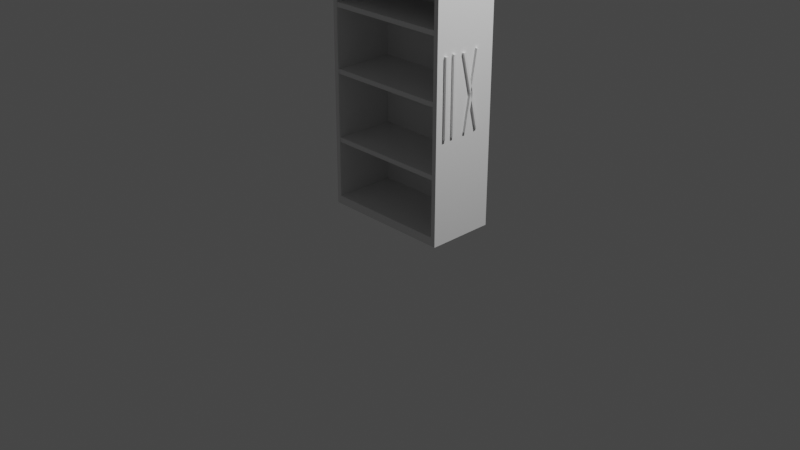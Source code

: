 # Source: cupboard_whitout_stuff_1.blend  (saved by Blender 2.93.20; exported with 4.5.12 LTS)
import bpy
from mathutils import Matrix  # noqa: F401  (used for matrix-valued properties, if any)

bpy.ops.wm.read_factory_settings(use_empty=True)
scene = bpy.context.scene
scene.name = 'Scene'

# ---- collections
col_collection = bpy.data.collections.new('Collection'); scene.collection.children.link(col_collection)

# ---- world
world_world = bpy.data.worlds.new('World'); scene.world = world_world
world_world.use_nodes = True; world_world.node_tree.nodes.clear()
_N = world_world.node_tree.nodes; _L = world_world.node_tree.links
n0 = _N.new('ShaderNodeOutputWorld'); n0.name = 'World Output'; n0.location = (300, 300)
n1 = _N.new('ShaderNodeBackground'); n1.name = 'Background'; n1.location = (10, 300)
n1.inputs[0].default_value = (0.05088, 0.05088, 0.05088, 1.0)
_L.new(n1.outputs[0], n0.inputs[0])
n0.is_active_output = True
world_world.color = (0.05088, 0.05088, 0.05088)
world_world.use_sun_shadow = False
world_world.sun_shadow_jitter_overblur = 0.0

# ---- cameras
cam_camera = bpy.data.cameras.new('Camera')
cam_camera.clip_end = 100.0
cam_camera.ortho_scale = 7.314

# ---- lights
light_light = bpy.data.lights.new('Light', 'POINT')
light_light.transmission_factor = 0.0
light_light.energy = 1000.0
light_light.shadow_soft_size = 0.1
light_light.shadow_maximum_resolution = 0.006
light_light.use_absolute_resolution = True

# ---- meshes
me_x = bpy.data.meshes.new('Цилиндр')
me_x.from_pydata([(-0.132, 0.8872, 8.475e-07), (-0.132, 0.8872, 2.5), (0.868, -0.1128, 8.475e-07), (0.868, -0.1128, 2.5), (0.8237, -0.1571, 0.0009432), (0.8237, -0.1571, 2.501), (-0.1763, 0.8429, 0.0009432), (-0.1763, 0.8429, 2.501), (-0.6466, 0.3725, 0.0009432), (0.3582, -0.6275, 0.0009432), (0.3606, -0.6251, 2.501), (-0.6418, 0.3725, 2.501), (0.8237, -0.1571, 2.406), (-0.1763, 0.8429, 2.406), (0.3606, -0.6251, 2.406), (-0.6418, 0.3725, 2.406), (0.8237, -0.1571, 0.09211), (-0.1763, 0.8429, 0.09211), (-0.6466, 0.3725, 0.09211), (0.3582, -0.6275, 0.09211), (0.7882, -0.1219, 2.406), (0.325, -0.5899, 2.406), (0.7882, -0.1219, 0.09211), (0.3226, -0.5923, 0.09211), (-0.1763, 0.8429, 2.406), (-0.6418, 0.3725, 2.406), (-0.1763, 0.8429, 0.09211), (-0.6466, 0.3725, 0.09211), (-0.1408, 0.8076, 2.406), (-0.6064, 0.3373, 2.406), (-0.1408, 0.8076, 0.09207), (-0.6112, 0.3373, 0.09207), (-0.132, 0.8872, 2.13), (0.868, -0.1128, 2.13), (0.8237, -0.1571, 2.131), (-0.1763, 0.8429, 2.131), (-0.5961, 0.423, 2.134), (0.4039, -0.577, 2.134), (0.3596, -0.6213, 2.135), (-0.6404, 0.3787, 2.135), (0.868, -0.1128, 1.467), (0.8237, -0.1571, 1.468), (-0.1763, 0.8429, 1.468), (-0.132, 0.8872, 1.467), (0.4068, -0.5741, 1.463), (0.3625, -0.6184, 1.464), (-0.6375, 0.3816, 1.464), (-0.5932, 0.4259, 1.463), (0.868, -0.1128, 0.7337), (0.8237, -0.1571, 0.7347), (-0.1763, 0.8429, 0.7347), (-0.132, 0.8872, 0.7337), (0.4068, -0.5741, 0.7378), (0.3625, -0.6184, 0.7387), (-0.6375, 0.3816, 0.7387), (-0.5932, 0.4259, 0.7378), (-0.132, 0.8872, 2.08), (0.868, -0.1128, 2.08), (0.3596, -0.6213, 2.085), (-0.6404, 0.3787, 2.085), (0.868, -0.1128, 1.417), (-0.132, 0.8872, 1.417), (0.3625, -0.6184, 1.414), (-0.6375, 0.3816, 1.414), (0.868, -0.1128, 0.6837), (-0.132, 0.8872, 0.6837), (0.3625, -0.6184, 0.6887), (-0.6375, 0.3816, 0.6887), (0.4386, -0.5474, 1.09), (0.4386, -0.5474, 1.89), (0.4586, -0.5674, 1.09), (0.4586, -0.5674, 1.89), (0.4386, -0.5874, 1.09), (0.4386, -0.5874, 1.89), (0.4186, -0.5674, 1.09), (0.4186, -0.5674, 1.89), (0.509, -0.4715, 1.092), (0.509, -0.4715, 1.892), (0.529, -0.4915, 1.092), (0.529, -0.4915, 1.892), (0.509, -0.5115, 1.092), (0.509, -0.5115, 1.892), (0.489, -0.4915, 1.092), (0.489, -0.4915, 1.892), (0.7329, -0.2476, 1.107), (0.599, -0.3815, 1.884), (0.7529, -0.2676, 1.107), (0.619, -0.4015, 1.884), (0.7335, -0.287, 1.1), (0.5996, -0.4209, 1.877), (0.7135, -0.267, 1.1), (0.5796, -0.4009, 1.877), (0.6247, -0.3558, 1.092), (0.7207, -0.2598, 1.881), (0.6447, -0.3758, 1.092), (0.7407, -0.2798, 1.881), (0.6249, -0.3956, 1.097), (0.721, -0.2995, 1.886), (0.6049, -0.3756, 1.097), (0.701, -0.2795, 1.886)], [], [(32, 1, 3, 33), (33, 3, 5, 34), (3, 1, 7, 5), (34, 5, 7, 35), (35, 7, 1, 32), (0, 2, 4, 6), (7, 5, 12, 13), (15, 13, 12, 14), (11, 7, 13, 15), (10, 11, 15, 14), (5, 10, 14, 12), (6, 4, 16, 17), (16, 19, 18, 17), (9, 8, 18, 19), (8, 6, 17, 18), (4, 9, 19, 16), (9, 4, 6, 8), (7, 11, 10, 5), (16, 19, 23, 22), (22, 23, 21, 20), (19, 14, 21, 23), (14, 12, 20, 21), (12, 16, 22, 20), (18, 17, 26, 27), (15, 13, 24, 25), (26, 27, 31, 30), (29, 28, 30, 31), (24, 26, 30, 28), (25, 24, 28, 29), (27, 25, 29, 31), (16, 12, 21, 19), (26, 24, 25, 27), (42, 35, 32, 43), (41, 34, 35, 42), (40, 33, 34, 41), (43, 32, 33, 40), (34, 33, 37, 38), (32, 35, 39, 36), (33, 32, 36, 37), (35, 34, 38, 39), (51, 43, 40, 48), (48, 40, 41, 49), (49, 41, 42, 50), (50, 42, 43, 51), (42, 41, 45, 46), (40, 43, 47, 44), (43, 42, 46, 47), (41, 40, 44, 45), (6, 50, 51, 0), (4, 49, 50, 6), (2, 48, 49, 4), (0, 51, 48, 2), (49, 48, 52, 53), (51, 50, 54, 55), (48, 51, 55, 52), (50, 49, 53, 54), (39, 38, 58, 59), (32, 33, 57, 56), (46, 45, 62, 63), (43, 40, 60, 61), (54, 53, 66, 67), (51, 48, 64, 65), (16, 12, 14, 19), (65, 64, 66, 67), (61, 60, 62, 63), (56, 57, 58, 59), (68, 69, 71, 70), (70, 71, 73, 72), (71, 69, 75, 73), (72, 73, 75, 74), (74, 75, 69, 68), (68, 70, 72, 74), (76, 77, 79, 78), (78, 79, 81, 80), (79, 77, 83, 81), (80, 81, 83, 82), (82, 83, 77, 76), (76, 78, 80, 82), (84, 85, 87, 86), (86, 87, 89, 88), (87, 85, 91, 89), (88, 89, 91, 90), (90, 91, 85, 84), (84, 86, 88, 90), (92, 93, 95, 94), (94, 95, 97, 96), (95, 93, 99, 97), (96, 97, 99, 98), (98, 99, 93, 92), (92, 94, 96, 98)])
_uv = me_x.uv_layers.new(name='UVКарта')
_uv.uv.foreach_set('vector', [1.0, 0.926, 1.0, 1.0, 0.75, 1.0, 0.75, 0.926, 0.75, 0.926, 0.75, 1.0, 0.5, 1.0, 0.5, 0.926, 0.49, 0.25, 0.25, 0.49, 0.01, 0.25, 0.25, 0.01, 0.5, 0.926, 0.5, 1.0, 0.25, 1.0, 0.25, 0.926, 0.25, 0.926, 0.25, 1.0, 0.0, 1.0, 0.0, 0.926, 0.75, 0.49, 0.99, 0.25, 0.75, 0.01, 0.51, 0.25, 0.25, 1.0, 0.5, 1.0, 0.5, 1.0, 0.25, 1.0, 0.0, 0.0, 0.0, 0.0, 0.0, 0.0, 0.0, 0.0, 0.0, 0.0, 0.0, 0.0, 0.0, 0.0, 0.0, 0.0, 0.0, 0.0, 0.0, 0.0, 0.0, 0.0, 0.0, 0.0, 0.0, 0.0, 0.0, 0.0, 0.0, 0.0, 0.0, 0.0, 0.51, 0.25, 0.75, 0.01, 0.75, 0.01, 0.51, 0.25, 0.0, 0.0, 0.0, 0.0, 0.0, 0.0, 0.0, 0.0, 0.0, 0.0, 0.0, 0.0, 0.0, 0.0, 0.0, 0.0, 0.0, 0.0, 0.0, 0.0, 0.0, 0.0, 0.0, 0.0, 0.0, 0.0, 0.0, 0.0, 0.0, 0.0, 0.0, 0.0, 0.0, 0.0, 0.0, 0.0, 0.0, 0.0, 0.0, 0.0, 0.0, 0.0, 0.0, 0.0, 0.0, 0.0, 0.0, 0.0, 0.0, 0.0, 0.0, 0.0, 0.0, 0.0, 0.0, 0.0, 0.0, 0.0, 0.0, 0.0, 0.0, 0.0, 0.0, 0.0, 0.0, 0.0, 0.0, 0.0, 0.0, 0.0, 0.0, 0.0, 0.0, 0.0, 0.0, 0.0, 0.0, 0.0, 0.0, 0.0, 0.0, 0.0, 0.0, 0.0, 0.0, 0.0, 0.0, 0.0, 0.0, 0.0, 0.0, 0.0, 0.0, 0.0, 0.0, 0.0, 0.0, 0.0, 0.0, 0.0, 0.0, 0.0, 0.0, 0.0, 0.0, 0.0, 0.0, 0.0, 0.0, 0.0, 0.0, 0.0, 0.0, 0.0, 0.0, 0.0, 0.0, 0.0, 0.0, 0.0, 0.0, 0.0, 0.0, 0.0, 0.0, 0.0, 0.0, 0.0, 0.0, 0.0, 0.0, 0.0, 0.0, 0.0, 0.0, 0.0, 0.0, 0.0, 0.0, 0.0, 0.0, 0.0, 0.0, 0.0, 0.0, 0.0, 0.0, 0.0, 0.0, 0.0, 0.0, 0.0, 0.0, 0.0, 0.0, 0.0, 0.0, 0.0, 0.0, 0.0, 0.25, 0.7935, 0.25, 0.926, 0.0, 0.926, 0.0, 0.7935, 0.5, 0.7935, 0.5, 0.926, 0.25, 0.926, 0.25, 0.7935, 0.75, 0.7935, 0.75, 0.926, 0.5, 0.926, 0.5, 0.7935, 1.0, 0.7935, 1.0, 0.926, 0.75, 0.926, 0.75, 0.7935, 0.5, 0.926, 0.75, 0.926, 0.75, 0.926, 0.5, 0.926, 0.0, 0.926, 0.25, 0.926, 0.25, 0.926, 0.0, 0.926, 0.75, 0.926, 1.0, 0.926, 1.0, 0.926, 0.75, 0.926, 0.25, 0.926, 0.5, 0.926, 0.5, 0.926, 0.25, 0.926, 1.0, 0.6467, 1.0, 0.7935, 0.75, 0.7935, 0.75, 0.6467, 0.75, 0.6467, 0.75, 0.7935, 0.5, 0.7935, 0.5, 0.6467, 0.5, 0.6467, 0.5, 0.7935, 0.25, 0.7935, 0.25, 0.6467, 0.25, 0.6467, 0.25, 0.7935, 0.0, 0.7935, 0.0, 0.6467, 0.25, 0.7935, 0.5, 0.7935, 0.5, 0.7935, 0.25, 0.7935, 0.75, 0.7935, 1.0, 0.7935, 1.0, 0.7935, 0.75, 0.7935, 0.0, 0.7935, 0.25, 0.7935, 0.25, 0.7935, 0.0, 0.7935, 0.5, 0.7935, 0.75, 0.7935, 0.75, 0.7935, 0.5, 0.7935, 0.25, 0.5, 0.25, 0.6467, 0.0, 0.6467, 0.0, 0.5, 0.5, 0.5, 0.5, 0.6467, 0.25, 0.6467, 0.25, 0.5, 0.75, 0.5, 0.75, 0.6467, 0.5, 0.6467, 0.5, 0.5, 1.0, 0.5, 1.0, 0.6467, 0.75, 0.6467, 0.75, 0.5, 0.5, 0.6467, 0.75, 0.6467, 0.75, 0.6467, 0.5, 0.6467, 0.0, 0.6467, 0.25, 0.6467, 0.25, 0.6467, 0.0, 0.6467, 0.75, 0.6467, 1.0, 0.6467, 1.0, 0.6467, 0.75, 0.6467, 0.25, 0.6467, 0.5, 0.6467, 0.5, 0.6467, 0.25, 0.6467, 0.25, 0.926, 0.5, 0.926, 0.5, 0.926, 0.25, 0.926, 1.0, 0.926, 0.75, 0.926, 0.75, 0.926, 1.0, 0.926, 0.25, 0.7935, 0.5, 0.7935, 0.5, 0.7935, 0.25, 0.7935, 1.0, 0.7935, 0.75, 0.7935, 0.75, 0.7935, 1.0, 0.7935, 0.25, 0.6467, 0.5, 0.6467, 0.5, 0.6467, 0.25, 0.6467, 1.0, 0.6467, 0.75, 0.6467, 0.75, 0.6467, 1.0, 0.6467, 0.0, 0.0, 0.0, 0.0, 0.0, 0.0, 0.0, 0.0, 1.0, 0.6467, 0.75, 0.6467, 0.5, 0.6467, 0.25, 0.6467, 1.0, 0.7935, 0.75, 0.7935, 0.5, 0.7935, 0.25, 0.7935, 1.0, 0.926, 0.75, 0.926, 0.5, 0.926, 0.25, 0.926, 1.0, 0.5, 1.0, 1.0, 0.75, 1.0, 0.75, 0.5, 0.75, 0.5, 0.75, 1.0, 0.5, 1.0, 0.5, 0.5, 0.49, 0.25, 0.25, 0.49, 0.01, 0.25, 0.25, 0.01, 0.5, 0.5, 0.5, 1.0, 0.25, 1.0, 0.25, 0.5, 0.25, 0.5, 0.25, 1.0, 0.0, 1.0, 0.0, 0.5, 0.75, 0.49, 0.99, 0.25, 0.75, 0.01, 0.51, 0.25, 1.0, 0.5, 1.0, 1.0, 0.75, 1.0, 0.75, 0.5, 0.75, 0.5, 0.75, 1.0, 0.5, 1.0, 0.5, 0.5, 0.49, 0.25, 0.25, 0.49, 0.01, 0.25, 0.25, 0.01, 0.5, 0.5, 0.5, 1.0, 0.25, 1.0, 0.25, 0.5, 0.25, 0.5, 0.25, 1.0, 0.0, 1.0, 0.0, 0.5, 0.75, 0.49, 0.99, 0.25, 0.75, 0.01, 0.51, 0.25, 1.0, 0.5, 1.0, 1.0, 0.75, 1.0, 0.75, 0.5, 0.75, 0.5, 0.75, 1.0, 0.5, 1.0, 0.5, 0.5, 0.49, 0.25, 0.25, 0.49, 0.01, 0.25, 0.25, 0.01, 0.5, 0.5, 0.5, 1.0, 0.25, 1.0, 0.25, 0.5, 0.25, 0.5, 0.25, 1.0, 0.0, 1.0, 0.0, 0.5, 0.75, 0.49, 0.99, 0.25, 0.75, 0.01, 0.51, 0.25, 1.0, 0.5, 1.0, 1.0, 0.75, 1.0, 0.75, 0.5, 0.75, 0.5, 0.75, 1.0, 0.5, 1.0, 0.5, 0.5, 0.49, 0.25, 0.25, 0.49, 0.01, 0.25, 0.25, 0.01, 0.5, 0.5, 0.5, 1.0, 0.25, 1.0, 0.25, 0.5, 0.25, 0.5, 0.25, 1.0, 0.0, 1.0, 0.0, 0.5, 0.75, 0.49, 0.99, 0.25, 0.75, 0.01, 0.51, 0.25])
me_x.use_remesh_fix_poles = True
me_x.use_remesh_preserve_attributes = False
me_x.update()

# ---- objects
ob_light = bpy.data.objects.new('Light', light_light)
ob_camera = bpy.data.objects.new('Camera', cam_camera)
ob_x = bpy.data.objects.new('Цилиндр', me_x)

# ---- transforms, parenting, visibility, modifiers, constraints
ob_light.location = (4.076, 1.005, 5.904)
ob_light.rotation_euler = (0.6503, 0.05522, 1.866)
ob_light.lock_rotations_4d = False
ob_light.empty_display_type = 'ARROWS'
ob_light.color = (0.0, 0.0, 0.0, 0.0)
ob_light.lineart.crease_threshold = 0.0
ob_camera.location = (7.359, -6.926, 4.958)
ob_camera.rotation_euler = (1.109, 0.0, 0.8149)
ob_camera.lock_rotations_4d = False
ob_camera.empty_display_type = 'ARROWS'
ob_camera.color = (0.0, 0.0, 0.0, 0.0)
ob_camera.display_type = 'WIRE'
ob_camera.lineart.crease_threshold = 0.0
ob_x.location = (0.0, 0.0, 0.0)
ob_x.rotation_euler = (0.0, 0.0, 0.7854)

# ---- collection membership
col_collection.objects.link(ob_light)
col_collection.objects.link(ob_camera)
col_collection.objects.link(ob_x)

# ---- scene / render settings (as saved in the file)
scene.camera = ob_camera
scene.frame_start = 1; scene.frame_end = 250; scene.frame_set(1)
scene.render.engine = 'BLENDER_EEVEE_NEXT'
scene.cycles.use_denoising = False
scene.cycles.samples = 128
scene.cycles.sampling_pattern = 'TABULATED_SOBOL'
scene.cycles.use_adaptive_sampling = False
scene.cycles.use_light_tree = False
scene.view_settings.view_transform = 'Filmic'
bpy.context.view_layer.update()
